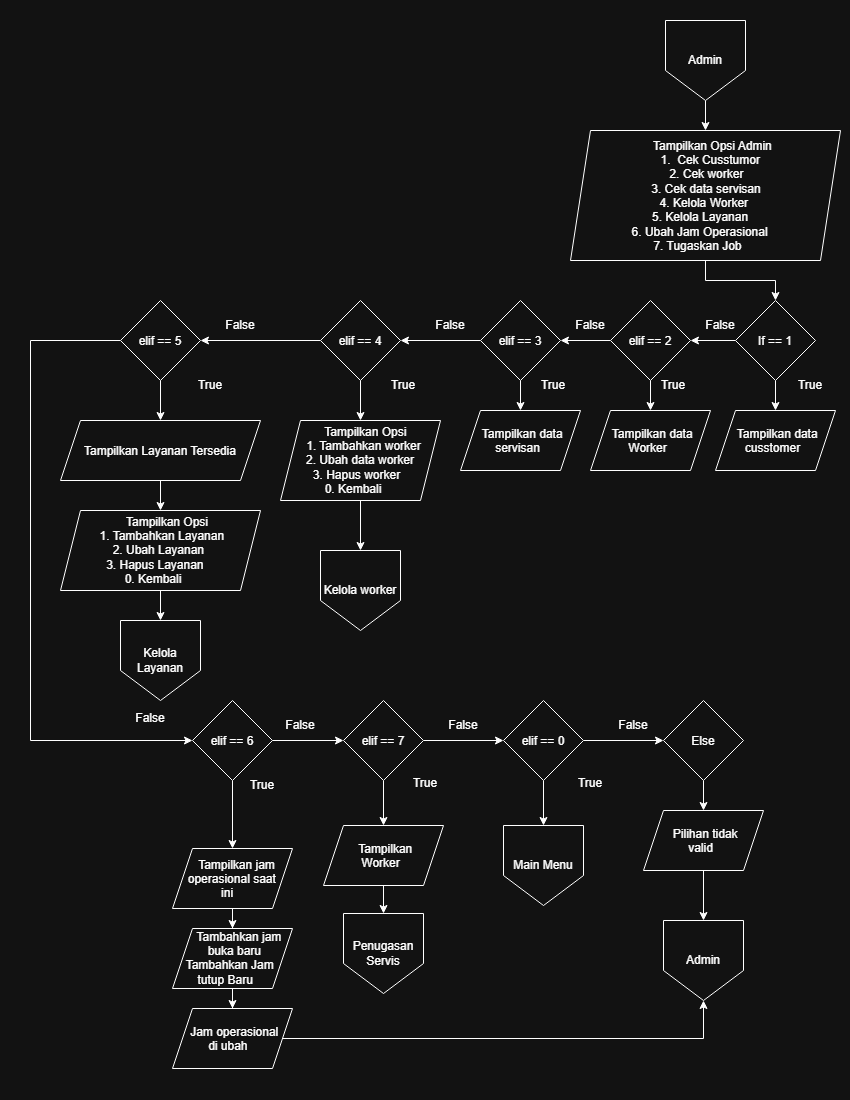

The diagram above was exported from draw.io. Its source (the exported page's mxGraphModel, read from the mxfile embedded in the PNG):
<mxGraphModel dx="1330" dy="611" grid="1" gridSize="10" guides="1" tooltips="1" connect="1" arrows="1" fold="1" page="1" pageScale="1" pageWidth="850" pageHeight="1100" math="0" shadow="0">
  <root>
    <mxCell id="0" />
    <mxCell id="1" parent="0" />
    <mxCell id="dyFdiRs1bfi1oYMqZNJP-3" edge="1" parent="1" source="dyFdiRs1bfi1oYMqZNJP-1" style="edgeStyle=orthogonalEdgeStyle;rounded=0;orthogonalLoop=1;jettySize=auto;html=1;" target="dyFdiRs1bfi1oYMqZNJP-2" value="">
      <mxGeometry relative="1" as="geometry" />
    </mxCell>
    <mxCell id="dyFdiRs1bfi1oYMqZNJP-1" parent="1" style="shape=offPageConnector;whiteSpace=wrap;html=1;" value="Admin" vertex="1">
      <mxGeometry height="80" width="80" x="665" y="20" as="geometry" />
    </mxCell>
    <mxCell id="dyFdiRs1bfi1oYMqZNJP-5" edge="1" parent="1" source="dyFdiRs1bfi1oYMqZNJP-2" style="edgeStyle=orthogonalEdgeStyle;rounded=0;orthogonalLoop=1;jettySize=auto;html=1;" target="dyFdiRs1bfi1oYMqZNJP-4" value="">
      <mxGeometry relative="1" as="geometry" />
    </mxCell>
    <mxCell id="dyFdiRs1bfi1oYMqZNJP-2" parent="1" style="shape=parallelogram;perimeter=parallelogramPerimeter;whiteSpace=wrap;html=1;shapeInside=1;fixedSize=1;" value="Tampilkan Opsi Admin&lt;br&gt;1.&amp;nbsp; Cek Cusstumor&lt;br&gt;2. Cek worker&amp;nbsp;&lt;br&gt;3. Cek data servisan&lt;br&gt;4. Kelola Worker&lt;br&gt;5. Kelola Layanan&amp;nbsp;&lt;br&gt;6. Ubah Jam Operasional&lt;br&gt;7. Tugaskan Job" vertex="1">
      <mxGeometry height="130" width="270" x="570" y="130" as="geometry" />
    </mxCell>
    <mxCell id="dyFdiRs1bfi1oYMqZNJP-7" edge="1" parent="1" source="dyFdiRs1bfi1oYMqZNJP-4" style="edgeStyle=orthogonalEdgeStyle;rounded=0;orthogonalLoop=1;jettySize=auto;html=1;" target="dyFdiRs1bfi1oYMqZNJP-6" value="">
      <mxGeometry relative="1" as="geometry" />
    </mxCell>
    <mxCell id="dyFdiRs1bfi1oYMqZNJP-11" edge="1" parent="1" source="dyFdiRs1bfi1oYMqZNJP-4" style="edgeStyle=orthogonalEdgeStyle;rounded=0;orthogonalLoop=1;jettySize=auto;html=1;" target="dyFdiRs1bfi1oYMqZNJP-10" value="">
      <mxGeometry relative="1" as="geometry" />
    </mxCell>
    <mxCell id="dyFdiRs1bfi1oYMqZNJP-4" parent="1" style="rhombus;whiteSpace=wrap;html=1;shapeInside=1;" value="If == 1" vertex="1">
      <mxGeometry height="80" width="80" x="735" y="300" as="geometry" />
    </mxCell>
    <mxCell id="dyFdiRs1bfi1oYMqZNJP-6" parent="1" style="shape=parallelogram;perimeter=parallelogramPerimeter;whiteSpace=wrap;html=1;shapeInside=1;fixedSize=1;" value="Tampilkan data cusstomer" vertex="1">
      <mxGeometry height="60" width="120" x="715" y="410" as="geometry" />
    </mxCell>
    <mxCell id="dyFdiRs1bfi1oYMqZNJP-8" parent="1" style="text;html=1;whiteSpace=wrap;strokeColor=none;fillColor=none;align=center;verticalAlign=middle;rounded=0;" value="True" vertex="1">
      <mxGeometry height="30" width="60" x="780" y="370" as="geometry" />
    </mxCell>
    <mxCell id="dyFdiRs1bfi1oYMqZNJP-9" edge="1" parent="1" source="dyFdiRs1bfi1oYMqZNJP-8" style="edgeStyle=orthogonalEdgeStyle;rounded=0;orthogonalLoop=1;jettySize=auto;html=1;innerLoopWaypoints=1;exitX=0.5;exitY=1;exitDx=0;exitDy=0;" target="dyFdiRs1bfi1oYMqZNJP-8">
      <mxGeometry relative="1" as="geometry" />
    </mxCell>
    <mxCell id="dyFdiRs1bfi1oYMqZNJP-14" edge="1" parent="1" source="dyFdiRs1bfi1oYMqZNJP-10" style="edgeStyle=orthogonalEdgeStyle;rounded=0;orthogonalLoop=1;jettySize=auto;html=1;" target="dyFdiRs1bfi1oYMqZNJP-13" value="">
      <mxGeometry relative="1" as="geometry" />
    </mxCell>
    <mxCell id="dyFdiRs1bfi1oYMqZNJP-16" edge="1" parent="1" source="dyFdiRs1bfi1oYMqZNJP-10" style="edgeStyle=orthogonalEdgeStyle;rounded=0;orthogonalLoop=1;jettySize=auto;html=1;" target="dyFdiRs1bfi1oYMqZNJP-15" value="">
      <mxGeometry relative="1" as="geometry" />
    </mxCell>
    <mxCell id="dyFdiRs1bfi1oYMqZNJP-10" parent="1" style="rhombus;whiteSpace=wrap;html=1;shapeInside=1;" value="elif == 2" vertex="1">
      <mxGeometry height="80" width="80" x="610" y="300" as="geometry" />
    </mxCell>
    <mxCell id="dyFdiRs1bfi1oYMqZNJP-12" parent="1" style="text;html=1;whiteSpace=wrap;strokeColor=none;fillColor=none;align=center;verticalAlign=middle;rounded=0;" value="False" vertex="1">
      <mxGeometry height="30" width="60" x="690" y="310" as="geometry" />
    </mxCell>
    <mxCell id="dyFdiRs1bfi1oYMqZNJP-13" parent="1" style="shape=parallelogram;perimeter=parallelogramPerimeter;whiteSpace=wrap;html=1;shapeInside=1;fixedSize=1;" value="Tampilkan data Worker" vertex="1">
      <mxGeometry height="60" width="120" x="590" y="410" as="geometry" />
    </mxCell>
    <mxCell id="dyFdiRs1bfi1oYMqZNJP-20" edge="1" parent="1" source="dyFdiRs1bfi1oYMqZNJP-15" style="edgeStyle=orthogonalEdgeStyle;rounded=0;orthogonalLoop=1;jettySize=auto;html=1;" target="dyFdiRs1bfi1oYMqZNJP-19" value="">
      <mxGeometry relative="1" as="geometry" />
    </mxCell>
    <mxCell id="dyFdiRs1bfi1oYMqZNJP-22" edge="1" parent="1" source="dyFdiRs1bfi1oYMqZNJP-15" style="edgeStyle=orthogonalEdgeStyle;rounded=0;orthogonalLoop=1;jettySize=auto;html=1;" target="dyFdiRs1bfi1oYMqZNJP-21" value="">
      <mxGeometry relative="1" as="geometry" />
    </mxCell>
    <mxCell id="dyFdiRs1bfi1oYMqZNJP-15" parent="1" style="rhombus;whiteSpace=wrap;html=1;shapeInside=1;" value="elif == 3" vertex="1">
      <mxGeometry height="80" width="80" x="480" y="300" as="geometry" />
    </mxCell>
    <mxCell id="dyFdiRs1bfi1oYMqZNJP-17" parent="1" style="text;html=1;whiteSpace=wrap;strokeColor=none;fillColor=none;align=center;verticalAlign=middle;rounded=0;" value="True" vertex="1">
      <mxGeometry height="30" width="60" x="643" y="370" as="geometry" />
    </mxCell>
    <mxCell id="dyFdiRs1bfi1oYMqZNJP-18" parent="1" style="text;html=1;whiteSpace=wrap;strokeColor=none;fillColor=none;align=center;verticalAlign=middle;rounded=0;" value="False" vertex="1">
      <mxGeometry height="30" width="60" x="560" y="310" as="geometry" />
    </mxCell>
    <mxCell id="dyFdiRs1bfi1oYMqZNJP-19" parent="1" style="shape=parallelogram;perimeter=parallelogramPerimeter;whiteSpace=wrap;html=1;shapeInside=1;fixedSize=1;" value="Tampilkan data servisan" vertex="1">
      <mxGeometry height="60" width="120" x="460" y="410" as="geometry" />
    </mxCell>
    <mxCell id="dyFdiRs1bfi1oYMqZNJP-24" edge="1" parent="1" source="dyFdiRs1bfi1oYMqZNJP-21" style="edgeStyle=orthogonalEdgeStyle;rounded=0;orthogonalLoop=1;jettySize=auto;html=1;" target="dyFdiRs1bfi1oYMqZNJP-23" value="">
      <mxGeometry relative="1" as="geometry" />
    </mxCell>
    <mxCell id="shcMpeDUlD-dJSy_iQt1-2" edge="1" parent="1" source="dyFdiRs1bfi1oYMqZNJP-21" style="edgeStyle=orthogonalEdgeStyle;rounded=0;orthogonalLoop=1;jettySize=auto;html=1;" target="shcMpeDUlD-dJSy_iQt1-1" value="">
      <mxGeometry relative="1" as="geometry" />
    </mxCell>
    <mxCell id="dyFdiRs1bfi1oYMqZNJP-21" parent="1" style="rhombus;whiteSpace=wrap;html=1;shapeInside=1;" value="elif == 4" vertex="1">
      <mxGeometry height="80" width="80" x="320" y="300" as="geometry" />
    </mxCell>
    <mxCell id="l42FOdmzG-Yia1t4ULt8-16" edge="1" parent="1" source="dyFdiRs1bfi1oYMqZNJP-23" style="edgeStyle=orthogonalEdgeStyle;rounded=0;orthogonalLoop=1;jettySize=auto;html=1;" target="l42FOdmzG-Yia1t4ULt8-15" value="">
      <mxGeometry relative="1" as="geometry" />
    </mxCell>
    <mxCell id="dyFdiRs1bfi1oYMqZNJP-23" parent="1" style="shape=parallelogram;perimeter=parallelogramPerimeter;whiteSpace=wrap;html=1;shapeInside=1;fixedSize=1;" value="Tampilkan Opsi&amp;nbsp;&lt;br&gt;1. Tambahkan worker&lt;br&gt;2. Ubah data worker&lt;br&gt;&lt;div&gt;3. Hapus worker&lt;br&gt;0. Kembali&lt;/div&gt;" vertex="1">
      <mxGeometry height="80" width="160" x="280" y="420" as="geometry" />
    </mxCell>
    <mxCell id="dyFdiRs1bfi1oYMqZNJP-25" parent="1" style="text;html=1;whiteSpace=wrap;strokeColor=none;fillColor=none;align=center;verticalAlign=middle;rounded=0;" value="False" vertex="1">
      <mxGeometry height="30" width="60" x="420" y="310" as="geometry" />
    </mxCell>
    <mxCell id="l42FOdmzG-Yia1t4ULt8-15" parent="1" style="shape=offPageConnector;whiteSpace=wrap;html=1;" value="Kelola worker" vertex="1">
      <mxGeometry height="80" width="80" x="320" y="550" as="geometry" />
    </mxCell>
    <mxCell id="shcMpeDUlD-dJSy_iQt1-4" edge="1" parent="1" source="shcMpeDUlD-dJSy_iQt1-1" style="edgeStyle=orthogonalEdgeStyle;rounded=0;orthogonalLoop=1;jettySize=auto;html=1;" target="shcMpeDUlD-dJSy_iQt1-3" value="">
      <mxGeometry relative="1" as="geometry" />
    </mxCell>
    <mxCell id="shcMpeDUlD-dJSy_iQt1-11" edge="1" parent="1" source="shcMpeDUlD-dJSy_iQt1-1" style="edgeStyle=orthogonalEdgeStyle;rounded=0;orthogonalLoop=1;jettySize=auto;html=1;" target="shcMpeDUlD-dJSy_iQt1-10" value="">
      <mxGeometry relative="1" as="geometry">
        <Array as="points">
          <mxPoint x="30" y="340" />
          <mxPoint x="30" y="740" />
        </Array>
      </mxGeometry>
    </mxCell>
    <mxCell id="shcMpeDUlD-dJSy_iQt1-1" parent="1" style="rhombus;whiteSpace=wrap;html=1;shapeInside=1;" value="elif == 5" vertex="1">
      <mxGeometry height="80" width="80" x="120" y="300" as="geometry" />
    </mxCell>
    <mxCell id="shcMpeDUlD-dJSy_iQt1-7" edge="1" parent="1" source="shcMpeDUlD-dJSy_iQt1-3" style="edgeStyle=orthogonalEdgeStyle;rounded=0;orthogonalLoop=1;jettySize=auto;html=1;" target="shcMpeDUlD-dJSy_iQt1-6" value="">
      <mxGeometry relative="1" as="geometry" />
    </mxCell>
    <mxCell id="shcMpeDUlD-dJSy_iQt1-3" parent="1" style="shape=parallelogram;perimeter=parallelogramPerimeter;whiteSpace=wrap;html=1;shapeInside=1;fixedSize=1;" value="Tampilkan Layanan Tersedia&lt;br&gt;&lt;div&gt;&lt;br&gt;&lt;/div&gt;" vertex="1">
      <mxGeometry height="60" width="200" x="60" y="420" as="geometry" />
    </mxCell>
    <mxCell id="shcMpeDUlD-dJSy_iQt1-9" edge="1" parent="1" source="shcMpeDUlD-dJSy_iQt1-6" style="edgeStyle=orthogonalEdgeStyle;rounded=0;orthogonalLoop=1;jettySize=auto;html=1;" target="shcMpeDUlD-dJSy_iQt1-8" value="">
      <mxGeometry relative="1" as="geometry" />
    </mxCell>
    <mxCell id="shcMpeDUlD-dJSy_iQt1-6" parent="1" style="shape=parallelogram;perimeter=parallelogramPerimeter;whiteSpace=wrap;html=1;shapeInside=1;fixedSize=1;" value="&lt;div&gt;Tampilkan Opsi&lt;br&gt;1. Tambahkan Layanan&amp;nbsp;&lt;br&gt;2. Ubah Layanan&amp;nbsp;&lt;br&gt;3. Hapus Layanan&amp;nbsp;&lt;br&gt;0. Kembali&lt;/div&gt;" vertex="1">
      <mxGeometry height="80" width="200" x="60" y="510" as="geometry" />
    </mxCell>
    <mxCell id="shcMpeDUlD-dJSy_iQt1-8" parent="1" style="shape=offPageConnector;whiteSpace=wrap;html=1;" value="Kelola Layanan" vertex="1">
      <mxGeometry height="80" width="80" x="120" y="620" as="geometry" />
    </mxCell>
    <mxCell id="shcMpeDUlD-dJSy_iQt1-16" edge="1" parent="1" source="shcMpeDUlD-dJSy_iQt1-10" style="edgeStyle=orthogonalEdgeStyle;rounded=0;orthogonalLoop=1;jettySize=auto;html=1;" target="shcMpeDUlD-dJSy_iQt1-15" value="">
      <mxGeometry relative="1" as="geometry" />
    </mxCell>
    <mxCell id="shcMpeDUlD-dJSy_iQt1-28" edge="1" parent="1" source="shcMpeDUlD-dJSy_iQt1-10" style="edgeStyle=orthogonalEdgeStyle;rounded=0;orthogonalLoop=1;jettySize=auto;html=1;" target="shcMpeDUlD-dJSy_iQt1-27" value="">
      <mxGeometry relative="1" as="geometry" />
    </mxCell>
    <mxCell id="shcMpeDUlD-dJSy_iQt1-10" parent="1" style="rhombus;whiteSpace=wrap;html=1;shapeInside=1;" value="elif == 6" vertex="1">
      <mxGeometry height="80" width="80" x="192" y="700" as="geometry" />
    </mxCell>
    <mxCell id="shcMpeDUlD-dJSy_iQt1-18" edge="1" parent="1" source="shcMpeDUlD-dJSy_iQt1-15" style="edgeStyle=orthogonalEdgeStyle;rounded=0;orthogonalLoop=1;jettySize=auto;html=1;" target="shcMpeDUlD-dJSy_iQt1-17" value="">
      <mxGeometry relative="1" as="geometry" />
    </mxCell>
    <mxCell id="shcMpeDUlD-dJSy_iQt1-15" parent="1" style="shape=parallelogram;perimeter=parallelogramPerimeter;whiteSpace=wrap;html=1;shapeInside=1;fixedSize=1;" value="Tampilkan jam operasional saat ini" vertex="1">
      <mxGeometry height="60" width="120" x="172" y="848" as="geometry" />
    </mxCell>
    <mxCell id="shcMpeDUlD-dJSy_iQt1-20" edge="1" parent="1" source="shcMpeDUlD-dJSy_iQt1-17" style="edgeStyle=orthogonalEdgeStyle;rounded=0;orthogonalLoop=1;jettySize=auto;html=1;" target="shcMpeDUlD-dJSy_iQt1-19" value="">
      <mxGeometry relative="1" as="geometry" />
    </mxCell>
    <mxCell id="shcMpeDUlD-dJSy_iQt1-17" parent="1" style="shape=parallelogram;perimeter=parallelogramPerimeter;whiteSpace=wrap;html=1;shapeInside=1;fixedSize=1;" value="Tambahkan jam buka baru&lt;br&gt;Tambahkan Jam tutup Baru" vertex="1">
      <mxGeometry height="60" width="120" x="172" y="928" as="geometry" />
    </mxCell>
    <mxCell id="8fGmAborPI2Ji9CbMXnS-1" edge="1" parent="1" source="shcMpeDUlD-dJSy_iQt1-19" style="edgeStyle=orthogonalEdgeStyle;rounded=0;orthogonalLoop=1;jettySize=auto;html=1;exitX=1;exitY=0.5;exitDx=0;exitDy=0;entryX=0.5;entryY=1;entryDx=0;entryDy=0;" target="d7GQAP1ExrEEZ7hwakhe-1">
      <mxGeometry relative="1" as="geometry">
        <mxPoint x="301" y="1038" as="sourcePoint" />
      </mxGeometry>
    </mxCell>
    <mxCell id="shcMpeDUlD-dJSy_iQt1-19" parent="1" style="shape=parallelogram;perimeter=parallelogramPerimeter;whiteSpace=wrap;html=1;shapeInside=1;fixedSize=1;" value="Jam operasional di ubah&amp;nbsp;" vertex="1">
      <mxGeometry height="60" width="120" x="172" y="1008" as="geometry" />
    </mxCell>
    <mxCell id="shcMpeDUlD-dJSy_iQt1-24" parent="1" style="text;html=1;whiteSpace=wrap;strokeColor=none;fillColor=none;align=center;verticalAlign=middle;rounded=0;" value="True" vertex="1">
      <mxGeometry height="30" width="60" x="232" y="770" as="geometry" />
    </mxCell>
    <mxCell id="shcMpeDUlD-dJSy_iQt1-30" edge="1" parent="1" source="shcMpeDUlD-dJSy_iQt1-27" style="edgeStyle=orthogonalEdgeStyle;rounded=0;orthogonalLoop=1;jettySize=auto;html=1;" target="shcMpeDUlD-dJSy_iQt1-29" value="">
      <mxGeometry relative="1" as="geometry" />
    </mxCell>
    <mxCell id="shcMpeDUlD-dJSy_iQt1-35" edge="1" parent="1" source="shcMpeDUlD-dJSy_iQt1-27" style="edgeStyle=orthogonalEdgeStyle;rounded=0;orthogonalLoop=1;jettySize=auto;html=1;" target="shcMpeDUlD-dJSy_iQt1-34" value="">
      <mxGeometry relative="1" as="geometry" />
    </mxCell>
    <mxCell id="shcMpeDUlD-dJSy_iQt1-27" parent="1" style="rhombus;whiteSpace=wrap;html=1;shapeInside=1;" value="elif == 7" vertex="1">
      <mxGeometry height="80" width="80" x="343" y="700" as="geometry" />
    </mxCell>
    <mxCell id="shcMpeDUlD-dJSy_iQt1-33" edge="1" parent="1" source="shcMpeDUlD-dJSy_iQt1-29" style="edgeStyle=orthogonalEdgeStyle;rounded=0;orthogonalLoop=1;jettySize=auto;html=1;" target="shcMpeDUlD-dJSy_iQt1-31" value="">
      <mxGeometry relative="1" as="geometry" />
    </mxCell>
    <mxCell id="shcMpeDUlD-dJSy_iQt1-29" parent="1" style="shape=parallelogram;perimeter=parallelogramPerimeter;whiteSpace=wrap;html=1;shapeInside=1;fixedSize=1;" value="Tampilkan Worker" vertex="1">
      <mxGeometry height="60" width="120" x="323" y="825" as="geometry" />
    </mxCell>
    <mxCell id="shcMpeDUlD-dJSy_iQt1-31" parent="1" style="shape=offPageConnector;whiteSpace=wrap;html=1;" value="Penugasan Servis" vertex="1">
      <mxGeometry height="80" width="80" x="343" y="913" as="geometry" />
    </mxCell>
    <mxCell id="shcMpeDUlD-dJSy_iQt1-37" edge="1" parent="1" source="shcMpeDUlD-dJSy_iQt1-34" style="edgeStyle=orthogonalEdgeStyle;rounded=0;orthogonalLoop=1;jettySize=auto;html=1;" target="shcMpeDUlD-dJSy_iQt1-36" value="">
      <mxGeometry relative="1" as="geometry" />
    </mxCell>
    <mxCell id="wVSrKLpdAAxpKO-X5HtS-2" edge="1" parent="1" source="shcMpeDUlD-dJSy_iQt1-34" style="edgeStyle=orthogonalEdgeStyle;rounded=0;orthogonalLoop=1;jettySize=auto;html=1;" target="wVSrKLpdAAxpKO-X5HtS-1" value="">
      <mxGeometry relative="1" as="geometry" />
    </mxCell>
    <mxCell id="shcMpeDUlD-dJSy_iQt1-34" parent="1" style="rhombus;whiteSpace=wrap;html=1;shapeInside=1;" value="elif == 0" vertex="1">
      <mxGeometry height="80" width="80" x="503" y="700" as="geometry" />
    </mxCell>
    <mxCell id="shcMpeDUlD-dJSy_iQt1-36" parent="1" style="shape=offPageConnector;whiteSpace=wrap;html=1;" value="Main Menu" vertex="1">
      <mxGeometry height="80" width="80" x="503" y="825" as="geometry" />
    </mxCell>
    <mxCell id="wVSrKLpdAAxpKO-X5HtS-4" edge="1" parent="1" source="wVSrKLpdAAxpKO-X5HtS-1" style="edgeStyle=orthogonalEdgeStyle;rounded=0;orthogonalLoop=1;jettySize=auto;html=1;" target="wVSrKLpdAAxpKO-X5HtS-3" value="">
      <mxGeometry relative="1" as="geometry" />
    </mxCell>
    <mxCell id="wVSrKLpdAAxpKO-X5HtS-1" parent="1" style="rhombus;whiteSpace=wrap;html=1;shapeInside=1;" value="Else" vertex="1">
      <mxGeometry height="80" width="80" x="663" y="700" as="geometry" />
    </mxCell>
    <mxCell id="d7GQAP1ExrEEZ7hwakhe-2" edge="1" parent="1" source="wVSrKLpdAAxpKO-X5HtS-3" style="edgeStyle=orthogonalEdgeStyle;rounded=0;orthogonalLoop=1;jettySize=auto;html=1;" target="d7GQAP1ExrEEZ7hwakhe-1" value="">
      <mxGeometry relative="1" as="geometry" />
    </mxCell>
    <mxCell id="wVSrKLpdAAxpKO-X5HtS-3" parent="1" style="shape=parallelogram;perimeter=parallelogramPerimeter;whiteSpace=wrap;html=1;shapeInside=1;fixedSize=1;" value="Pilihan tidak valid" vertex="1">
      <mxGeometry height="60" width="120" x="643" y="810" as="geometry" />
    </mxCell>
    <mxCell id="d7GQAP1ExrEEZ7hwakhe-1" parent="1" style="shape=offPageConnector;whiteSpace=wrap;html=1;" value="Admin" vertex="1">
      <mxGeometry height="80" width="80" x="663" y="920" as="geometry" />
    </mxCell>
    <mxCell id="b3UFT11-S3kxoBC32Wc--1" parent="1" style="text;html=1;whiteSpace=wrap;strokeColor=none;fillColor=none;align=center;verticalAlign=middle;rounded=0;" value="False" vertex="1">
      <mxGeometry height="30" width="60" x="270" y="710" as="geometry" />
    </mxCell>
    <mxCell id="b3UFT11-S3kxoBC32Wc--2" parent="1" style="text;html=1;whiteSpace=wrap;strokeColor=none;fillColor=none;align=center;verticalAlign=middle;rounded=0;" value="False" vertex="1">
      <mxGeometry height="30" width="60" x="433" y="710" as="geometry" />
    </mxCell>
    <mxCell id="b3UFT11-S3kxoBC32Wc--3" parent="1" style="text;html=1;whiteSpace=wrap;strokeColor=none;fillColor=none;align=center;verticalAlign=middle;rounded=0;" value="False" vertex="1">
      <mxGeometry height="30" width="60" x="603" y="710" as="geometry" />
    </mxCell>
    <mxCell id="b3UFT11-S3kxoBC32Wc--4" parent="1" style="text;html=1;whiteSpace=wrap;strokeColor=none;fillColor=none;align=center;verticalAlign=middle;rounded=0;" value="True" vertex="1">
      <mxGeometry height="30" width="60" x="395" y="768" as="geometry" />
    </mxCell>
    <mxCell id="b3UFT11-S3kxoBC32Wc--5" parent="1" style="text;html=1;whiteSpace=wrap;strokeColor=none;fillColor=none;align=center;verticalAlign=middle;rounded=0;" value="True" vertex="1">
      <mxGeometry height="30" width="60" x="560" y="768" as="geometry" />
    </mxCell>
    <mxCell id="b3UFT11-S3kxoBC32Wc--6" parent="1" style="text;html=1;whiteSpace=wrap;strokeColor=none;fillColor=none;align=center;verticalAlign=middle;rounded=0;" value="False" vertex="1">
      <mxGeometry height="30" width="60" x="210" y="310" as="geometry" />
    </mxCell>
    <mxCell id="b3UFT11-S3kxoBC32Wc--7" parent="1" style="text;html=1;whiteSpace=wrap;strokeColor=none;fillColor=none;align=center;verticalAlign=middle;rounded=0;" value="False&lt;div&gt;&lt;br&gt;&lt;/div&gt;" vertex="1">
      <mxGeometry height="30" width="60" x="120" y="710" as="geometry" />
    </mxCell>
    <mxCell id="b3UFT11-S3kxoBC32Wc--8" parent="1" style="text;html=1;whiteSpace=wrap;strokeColor=none;fillColor=none;align=center;verticalAlign=middle;rounded=0;" value="True" vertex="1">
      <mxGeometry height="30" width="60" x="523" y="370" as="geometry" />
    </mxCell>
    <mxCell id="b3UFT11-S3kxoBC32Wc--9" parent="1" style="text;html=1;whiteSpace=wrap;strokeColor=none;fillColor=none;align=center;verticalAlign=middle;rounded=0;" value="True" vertex="1">
      <mxGeometry height="30" width="60" x="373" y="370" as="geometry" />
    </mxCell>
    <mxCell id="b3UFT11-S3kxoBC32Wc--10" parent="1" style="text;html=1;whiteSpace=wrap;strokeColor=none;fillColor=none;align=center;verticalAlign=middle;rounded=0;" value="True" vertex="1">
      <mxGeometry height="30" width="60" x="180" y="370" as="geometry" />
    </mxCell>
  </root>
</mxGraphModel>